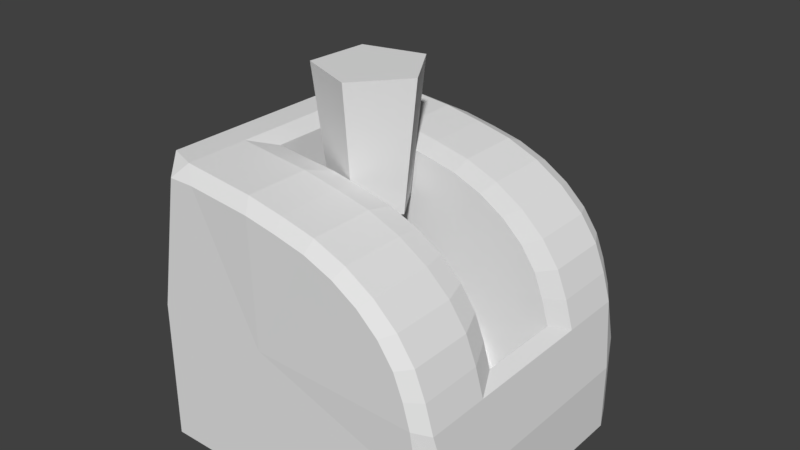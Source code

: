 # Source: transferstation.blend  (saved by Blender 2.78.0; exported with 4.5.12 LTS)
import bpy
from mathutils import Matrix  # noqa: F401  (used for matrix-valued properties, if any)

bpy.ops.wm.read_factory_settings(use_empty=True)
scene = bpy.context.scene
scene.name = 'Scene'

# ---- collections
col_collection_1 = bpy.data.collections.new('Collection 1'); scene.collection.children.link(col_collection_1)

# ---- materials (node trees are filled in below, after node groups)
mat_handle = bpy.data.materials.new('handle')
mat_handle.alpha_threshold = 0.0
mat_handle.use_transparent_shadow = False
mat_handle.roughness = 0.5
mat_stick = bpy.data.materials.new('stick')
mat_stick.alpha_threshold = 0.0
mat_stick.use_transparent_shadow = False
mat_stick.diffuse_color = (0.06998, 0.06998, 0.06998, 1.0)
mat_stick.roughness = 0.5
mat_material = bpy.data.materials.new('Material')
mat_material.alpha_threshold = 0.0
mat_material.use_transparent_shadow = False
mat_material.roughness = 0.5
mat_material.line_color = (0.0, 0.0, 0.0, 1.0)

# ---- material node trees

# ---- world
world_world = bpy.data.worlds.new('World'); scene.world = world_world
world_world.color = (0.05088, 0.05088, 0.05088)
world_world.use_sun_shadow = False
world_world.sun_shadow_jitter_overblur = 0.0
world_world.cycles.sampling_method = 'MANUAL'

# ---- meshes
me_cylinder_002 = bpy.data.meshes.new('Cylinder.002')
me_cylinder_002.from_pydata([(-1.483e-09, 0.9378, -1.0), (7.251e-09, 1.304, 2.172), (0.8919, 0.2898, -1.0), (1.24, 0.403, 2.172), (0.5512, -0.7587, -1.0), (0.7665, -1.055, 2.172), (-0.5512, -0.7587, -1.0), (-0.7665, -1.055, 2.172), (-0.8919, 0.2898, -1.0), (-1.24, 0.403, 2.172), (-1.778e-08, 0.3819, -1.0), (0.3632, 0.118, -1.0), (0.2245, -0.309, -1.0), (-0.2245, -0.309, -1.0), (-0.3632, 0.118, -1.0), (-3.381e-07, 0.606, -6.907), (0.5763, 0.1872, -6.907), (0.3562, -0.4902, -6.907), (-0.3562, -0.4902, -6.907), (-0.5763, 0.1872, -6.907)], [], [(0, 1, 3, 2), (2, 3, 5, 4), (4, 5, 7, 6), (3, 1, 9, 7, 5), (6, 7, 9, 8), (8, 9, 1, 0), (2, 4, 12, 11), (14, 10, 15, 19), (8, 0, 10, 14), (0, 2, 11, 10), (4, 6, 13, 12), (6, 8, 14, 13), (15, 16, 17, 18, 19), (12, 13, 18, 17), (10, 11, 16, 15), (13, 14, 19, 18), (11, 12, 17, 16)])
me_cylinder_002.polygons.foreach_set('material_index', [0, 0, 0, 0, 0, 0, 0, 1, 0, 0, 0, 0, 1, 1, 1, 1, 1])
me_cylinder_002.materials.append(mat_handle)
me_cylinder_002.materials.append(mat_stick)
me_cylinder_002.use_remesh_preserve_volume = False
me_cylinder_002.use_remesh_preserve_attributes = False
me_cylinder_002.use_mirror_vertex_groups = False
me_cylinder_002.update()
me_cylinder_001 = bpy.data.meshes.new('Cylinder.001')
me_cylinder_001.from_pydata([(-0.3102, 0.6766, -0.9952), (-0.3102, 0.6766, 1.005), (-0.1381, 0.6335, -0.9952), (-0.1381, 0.6335, 1.005), (0.02749, 0.5833, -0.9952), (0.02749, 0.5833, 1.005), (0.18, 0.5017, -0.9952), (0.18, 0.5017, 1.005), (0.3138, 0.392, -0.9952), (0.3138, 0.392, 1.005), (0.4235, 0.2583, -0.9952), (0.4235, 0.2583, 1.005), (0.5051, 0.1057, -0.9952), (0.5051, 0.1057, 1.005), (0.5553, -0.05984, -0.9952), (0.5553, -0.05984, 1.005), (0.593, -0.232, -0.9952), (0.593, -0.232, 1.005), (0.6353, -1.22, -1.01), (0.6353, -1.22, 0.9898), (-0.9316, -1.22, 0.9898), (-0.9316, -1.22, -1.01), (-0.8045, 0.7117, 0.9898), (-0.8045, 0.7117, -1.01), (-0.3001, -1.22, -1.01), (-0.3001, -1.22, 0.9898), (-0.6673, 0.7117, -1.01), (-0.6673, 0.7117, 0.9898), (0.6353, -0.6371, -1.01), (0.6353, -0.6371, 0.9898), (-0.9316, -0.2201, 0.9898), (-0.9316, -0.2201, -1.01), (-0.3001, -0.2201, -1.01), (-0.3001, -0.2201, 0.9898), (-0.3715, 0.7401, -0.4517), (-0.3715, 0.7401, 0.4624), (-0.1764, 0.6913, 0.4624), (-0.1764, 0.6913, -0.4517), (0.01118, 0.6344, 0.4624), (0.01118, 0.6344, -0.4517), (0.1841, 0.542, 0.4624), (0.1841, 0.542, -0.4517), (0.3356, 0.4176, 0.4624), (0.3356, 0.4176, -0.4517), (0.46, 0.2661, 0.4624), (0.46, 0.2661, -0.4517), (0.5524, 0.09321, 0.4624), (0.5524, 0.09321, -0.4517), (0.6093, -0.09438, 0.4624), (0.6093, -0.09438, -0.4517), (0.652, -0.2895, 0.4624), (0.652, -0.2895, -0.4517), (0.6999, -1.22, -0.3435), (0.6999, -1.22, 0.3232), (-0.9316, -1.22, 0.3232), (-0.9316, -1.22, -0.3435), (-0.9316, 0.7799, 0.3232), (-0.9316, 0.7799, -0.3435), (-0.7761, 0.7799, -0.4722), (-0.7761, 0.7799, 0.4419), (-0.3001, -1.22, 0.3232), (-0.3001, -1.22, -0.3435), (-0.9316, -0.2201, 0.3232), (-0.9316, -0.2201, -0.3435), (0.6999, -0.7486, -0.3435), (0.6999, -0.7486, 0.3232), (-0.3107, 0.6977, -0.2897), (-0.3107, 0.6977, 0.2989), (-0.1384, 0.6546, 0.2989), (-0.1384, 0.6546, -0.2897), (0.02721, 0.6044, 0.2989), (0.02721, 0.6044, -0.2897), (0.1798, 0.5228, 0.2989), (0.1798, 0.5228, -0.2897), (0.3136, 0.413, 0.2989), (0.3136, 0.413, -0.2897), (0.4234, 0.2792, 0.2989), (0.4234, 0.2792, -0.2897), (0.505, 0.1266, 0.2989), (0.505, 0.1266, -0.2897), (0.5553, -0.03905, 0.2989), (0.5553, -0.03905, -0.2897), (0.593, -0.2113, 0.2989), (0.593, -0.2113, -0.2897), (-0.6679, 0.7329, -0.3029), (-0.6679, 0.7329, 0.2857), (-0.555, -0.02285, -0.2897), (-0.555, -0.02285, 0.2989), (-0.3828, -0.06594, 0.2989), (-0.3828, -0.06594, -0.2897), (-0.2171, -0.1162, 0.2989), (-0.2171, -0.1162, -0.2897), (-0.0645, -0.1978, 0.2989), (-0.0645, -0.1978, -0.2897), (0.06929, -0.3076, 0.2989), (0.06929, -0.3076, -0.2897), (0.1791, -0.4414, 0.2989), (0.1791, -0.4414, -0.2897), (0.2607, -0.594, 0.2989), (0.2607, -0.594, -0.2897), (0.3109, -0.7596, 0.2989), (0.3109, -0.7596, -0.2897), (0.3486, -0.9319, 0.2989), (0.3486, -0.9319, -0.2897), (-0.7, 0.0123, -0.3029), (-0.7, 0.0123, 0.2857), (-0.3715, 0.7401, 0.902), (0.6999, -1.22, 0.8072), (-0.7761, 0.7799, 0.8802), (0.6999, -0.7486, 0.8072), (-0.1764, 0.6913, 0.902), (0.01118, 0.6344, 0.902), (0.1841, 0.542, 0.902), (0.3356, 0.4176, 0.902), (0.46, 0.2661, 0.902), (0.5524, 0.09321, 0.902), (0.6093, -0.09438, 0.902), (0.652, -0.2895, 0.902), (-0.9316, -1.22, 0.8072), (-0.9316, 0.7799, 0.8072), (-0.3001, -1.22, 0.8072), (-0.9316, -0.2201, 0.8072), (-0.1764, 0.6913, -0.8887), (0.01118, 0.6344, -0.8887), (0.1841, 0.542, -0.8887), (0.3356, 0.4176, -0.8887), (0.46, 0.2661, -0.8887), (0.5524, 0.09321, -0.8887), (0.6093, -0.09438, -0.8887), (0.652, -0.2895, -0.8887), (-0.9316, -1.22, -0.8314), (-0.9316, 0.7799, -0.8314), (-0.3001, -1.22, -0.8314), (-0.9316, -0.2201, -0.8314), (-0.3715, 0.7401, -0.8887), (0.6999, -1.22, -0.8314), (-0.7761, 0.7799, -0.9105), (0.6999, -0.7486, -0.8314)], [], [(106, 1, 3, 110), (110, 3, 5, 111), (111, 5, 7, 112), (112, 7, 9, 113), (113, 9, 11, 114), (114, 11, 13, 115), (115, 13, 15, 116), (116, 15, 17, 117), (120, 25, 20, 118), (108, 119, 22, 27), (1, 33, 3), (33, 27, 22, 30), (133, 131, 23, 31), (32, 24, 21, 31), (28, 18, 24, 32), (33, 1, 27), (129, 137, 28, 16), (107, 19, 25, 120), (19, 29, 33, 25), (134, 0, 26, 136), (26, 32, 31, 23), (130, 133, 31, 21), (25, 33, 30, 20), (107, 109, 29, 19), (3, 33, 5), (5, 33, 7), (7, 33, 9), (9, 33, 11), (11, 33, 13), (13, 33, 15), (15, 33, 17), (29, 17, 33), (26, 0, 32), (2, 32, 0), (4, 32, 2), (6, 32, 4), (8, 32, 6), (10, 32, 8), (12, 32, 10), (14, 32, 12), (16, 32, 14), (28, 32, 16), (135, 137, 64, 52), (52, 64, 65, 53), (118, 121, 62, 54), (54, 62, 63, 55), (106, 35, 59, 108), (46, 48, 80, 78), (135, 52, 61, 132), (52, 53, 60, 61), (117, 109, 65, 50), (50, 65, 64, 51), (121, 119, 56, 62), (62, 56, 57, 63), (136, 131, 57, 58), (58, 57, 56, 59), (132, 61, 55, 130), (61, 60, 54, 55), (128, 49, 51, 129), (59, 35, 67, 85), (127, 47, 49, 128), (41, 39, 71, 73), (126, 45, 47, 127), (49, 47, 79, 81), (125, 43, 45, 126), (40, 42, 74, 72), (124, 41, 43, 125), (48, 50, 82, 80), (123, 39, 41, 124), (43, 41, 73, 75), (122, 37, 39, 123), (35, 36, 68, 67), (134, 34, 37, 122), (51, 49, 81, 83), (71, 69, 89, 91), (84, 85, 105, 104), (79, 77, 97, 99), (70, 72, 92, 90), (82, 83, 103, 102), (78, 80, 100, 98), (73, 71, 91, 93), (81, 79, 99, 101), (72, 74, 94, 92), (38, 40, 72, 70), (34, 58, 84, 66), (47, 45, 77, 79), (39, 37, 69, 71), (44, 46, 78, 76), (36, 38, 70, 68), (45, 43, 75, 77), (50, 51, 83, 82), (37, 34, 66, 69), (58, 59, 85, 84), (42, 44, 76, 74), (87, 86, 104, 105), (101, 100, 102, 103), (99, 98, 100, 101), (97, 96, 98, 99), (95, 94, 96, 97), (93, 92, 94, 95), (91, 90, 92, 93), (89, 88, 90, 91), (86, 87, 88, 89), (76, 78, 98, 96), (85, 67, 87, 105), (68, 70, 90, 88), (77, 75, 95, 97), (66, 84, 104, 86), (69, 66, 86, 89), (74, 76, 96, 94), (83, 81, 101, 103), (67, 68, 88, 87), (75, 73, 93, 95), (80, 82, 102, 100), (30, 22, 119, 121), (17, 29, 109, 117), (1, 106, 108, 27), (20, 30, 121, 118), (53, 65, 109, 107), (53, 107, 120, 60), (59, 56, 119, 108), (60, 120, 118, 54), (48, 116, 117, 50), (46, 115, 116, 48), (44, 114, 115, 46), (42, 113, 114, 44), (40, 112, 113, 42), (38, 111, 112, 40), (36, 110, 111, 38), (35, 106, 110, 36), (0, 134, 122, 2), (2, 122, 123, 4), (4, 123, 124, 6), (6, 124, 125, 8), (8, 125, 126, 10), (10, 126, 127, 12), (12, 127, 128, 14), (14, 128, 129, 16), (24, 132, 130, 21), (26, 23, 131, 136), (18, 135, 132, 24), (18, 28, 137, 135), (55, 63, 133, 130), (34, 134, 136, 58), (51, 64, 137, 129), (63, 57, 131, 133)])
me_cylinder_001.materials.append(mat_material)
me_cylinder_001.use_remesh_preserve_volume = False
me_cylinder_001.use_remesh_preserve_attributes = False
me_cylinder_001.use_mirror_vertex_groups = False
me_cylinder_001.update()
arm_armature = bpy.data.armatures.new('Armature')  # bones are not reproduced

# ---- objects
ob_armature = bpy.data.objects.new('Armature', arm_armature)
ob_cylinder = bpy.data.objects.new('Cylinder', me_cylinder_002)
ob_cylinder_001 = bpy.data.objects.new('Cylinder.001', me_cylinder_001)

# ---- transforms, parenting, visibility, modifiers, constraints
ob_armature.location = (-0.2069, -0.02154, -0.3507)
ob_armature.show_in_front = True
ob_armature.lineart.crease_threshold = 0.0
ob_cylinder.parent = ob_armature
ob_cylinder.matrix_parent_inverse = Matrix(((1.0, 0.0, 0.0, 0.2069), (0.0, 1.0, 0.0, 0.02154), (0.0, 0.0, 1.0, 0.3507), (0.0, 0.0, 0.0, 1.0)))
ob_cylinder.location = (-0.2101, -0.01021, 0.9832)
ob_cylinder.rotation_euler = (0.0, -0.0, -0.3824)
ob_cylinder.scale = (0.1693, 0.1693, 0.1693)
ob_cylinder.lineart.crease_threshold = 0.0
_vg = ob_cylinder.vertex_groups.new(name='Bone')
for _i, _w in zip([0, 1, 2, 3, 4, 5, 6, 7, 8, 9, 10, 11, 12, 13, 14, 15, 16, 17, 18, 19], [1.0, 1.0, 1.0, 1.0, 1.0, 1.0, 1.0, 1.0, 1.0, 1.0, 1.0, 1.0, 1.0, 1.0, 1.0, 1.0, 1.0, 1.0, 1.0, 1.0]): _vg.add([_i], _w, 'REPLACE')
_m = ob_cylinder.modifiers.new('Armature', 'ARMATURE')
_m.object = ob_armature
ob_cylinder_001.location = (0.0, 0.0, 0.5716)
ob_cylinder_001.rotation_euler = (1.571, -0.0, 0.0)
ob_cylinder_001.scale = (0.7819, 0.5968, 0.6122)
ob_cylinder_001.lineart.crease_threshold = 0.0

# ---- collection membership
col_collection_1.objects.link(ob_armature)
col_collection_1.objects.link(ob_cylinder)
col_collection_1.objects.link(ob_cylinder_001)

# ---- scene / render settings (as saved in the file)
scene.frame_start = 1; scene.frame_end = 35; scene.frame_set(1)
scene.render.engine = 'BLENDER_EEVEE_NEXT'
scene.render.resolution_percentage = 50
scene.render.dither_intensity = 0.0
scene.cycles.use_denoising = False
scene.cycles.samples = 128
scene.cycles.sampling_pattern = 'TABULATED_SOBOL'
scene.cycles.light_sampling_threshold = 0.0
scene.cycles.use_adaptive_sampling = False
scene.cycles.use_light_tree = False
scene.cycles.blur_glossy = 0.0
scene.cycles.sample_clamp_indirect = 0.0
scene.view_settings.view_transform = 'Standard'
bpy.context.view_layer.update()

# ---- added for rendering (the .blend has no active camera and no usable light): camera, sun
cam_auto = bpy.data.cameras.new('AutoCamera')
cam_auto.lens = 50.0
cam_auto.sensor_width = 36.0
cam_auto.clip_end = 1000.0
ob_auto_camera = bpy.data.objects.new('AutoCamera', cam_auto)
scene.collection.objects.link(ob_auto_camera)
ob_auto_camera.location = (2.2541, -2.81199, 2.62378)
ob_auto_camera.rotation_euler = (1.09748, -7.21219e-08, 0.694738)
scene.camera = ob_auto_camera
light_auto_sun = bpy.data.lights.new('AutoSun', 'SUN')
light_auto_sun.energy = 3.0
light_auto_sun.angle = 0.0523599
ob_auto_sun = bpy.data.objects.new('AutoSun', light_auto_sun)
scene.collection.objects.link(ob_auto_sun)
ob_auto_sun.rotation_euler = (0.872665, 0.174533, 0.523599)
bpy.context.view_layer.update()
